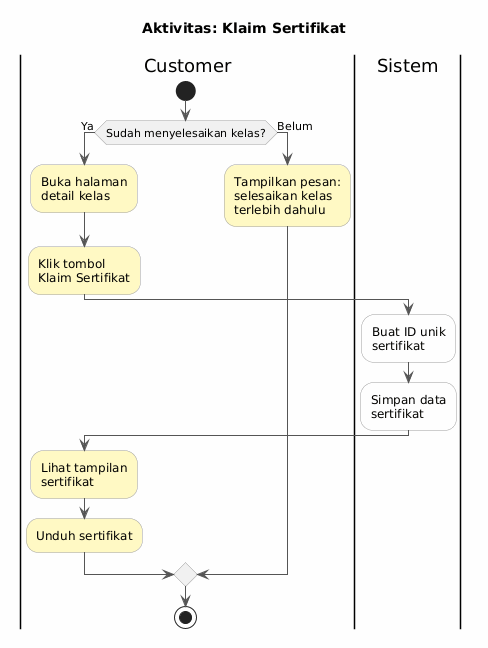

The diagram above was rendered by PlantUML. Its source (embedded in the PNG):
@startuml
title Aktivitas: Klaim Sertifikat

skinparam backgroundColor #FEFEFE
skinparam ActivityBorderColor #9E9E9E
skinparam ArrowColor #555555

|Customer|
start
if (Sudah menyelesaikan kelas?) then (Ya)
    :Buka halaman
detail kelas; <<#FFF9C4>>
    :Klik tombol
Klaim Sertifikat; <<#FFF9C4>>

    |Sistem|
    :Buat ID unik
sertifikat; <<#FFFFFF>>
    :Simpan data
sertifikat; <<#FFFFFF>>

    |Customer|
    :Lihat tampilan
sertifikat; <<#FFF9C4>>
    :Unduh sertifikat; <<#FFF9C4>>
else (Belum)
    :Tampilkan pesan:
selesaikan kelas
terlebih dahulu; <<#FFF9C4>>
endif

stop
@enduml